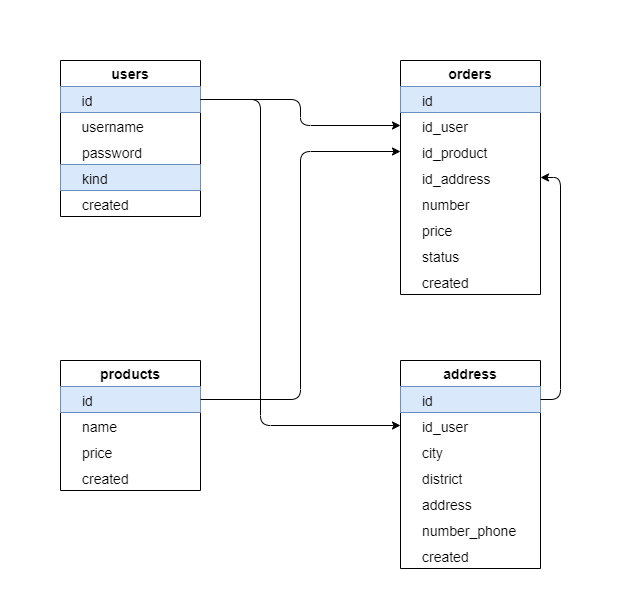

The diagram above was exported from draw.io. Its source (the exported page's mxGraphModel, read from the mxfile embedded in the PNG):
<mxGraphModel dx="1019" dy="530" grid="0" gridSize="10" guides="1" tooltips="1" connect="1" arrows="1" fold="1" page="1" pageScale="1" pageWidth="1100" pageHeight="850" background="#ffffff" math="0" shadow="0">
  <root>
    <mxCell id="0" />
    <mxCell id="1" parent="0" />
    <mxCell id="ZZUZmG2GqZjfzfU4a9zP-66" value="" style="group" vertex="1" connectable="0" parent="1">
      <mxGeometry x="160" width="620" height="610" as="geometry" />
    </mxCell>
    <mxCell id="ZZUZmG2GqZjfzfU4a9zP-13" value="users" style="swimlane;fontStyle=1;childLayout=stackLayout;horizontal=1;startSize=26;fillColor=none;horizontalStack=0;resizeParent=1;resizeParentMax=0;resizeLast=0;collapsible=1;marginBottom=0;fontSize=14;" vertex="1" parent="ZZUZmG2GqZjfzfU4a9zP-66">
      <mxGeometry x="60" y="60" width="140" height="156" as="geometry" />
    </mxCell>
    <mxCell id="ZZUZmG2GqZjfzfU4a9zP-14" value="    id" style="text;strokeColor=#6c8ebf;fillColor=#dae8fc;align=left;verticalAlign=top;spacingLeft=4;spacingRight=4;overflow=hidden;rotatable=0;points=[[0,0.5],[1,0.5]];portConstraint=eastwest;fontSize=14;" vertex="1" parent="ZZUZmG2GqZjfzfU4a9zP-13">
      <mxGeometry y="26" width="140" height="26" as="geometry" />
    </mxCell>
    <mxCell id="ZZUZmG2GqZjfzfU4a9zP-17" value="    username" style="text;strokeColor=none;fillColor=none;align=left;verticalAlign=top;spacingLeft=4;spacingRight=4;overflow=hidden;rotatable=0;points=[[0,0.5],[1,0.5]];portConstraint=eastwest;fontSize=14;" vertex="1" parent="ZZUZmG2GqZjfzfU4a9zP-13">
      <mxGeometry y="52" width="140" height="26" as="geometry" />
    </mxCell>
    <mxCell id="ZZUZmG2GqZjfzfU4a9zP-18" value="password" style="text;strokeColor=none;fillColor=none;align=left;verticalAlign=top;spacingLeft=20;spacingRight=4;overflow=hidden;rotatable=0;points=[[0,0.5],[1,0.5]];portConstraint=eastwest;fontSize=14;" vertex="1" parent="ZZUZmG2GqZjfzfU4a9zP-13">
      <mxGeometry y="78" width="140" height="26" as="geometry" />
    </mxCell>
    <mxCell id="ZZUZmG2GqZjfzfU4a9zP-19" value="kind" style="text;strokeColor=#6c8ebf;fillColor=#dae8fc;align=left;verticalAlign=top;spacingLeft=20;spacingRight=4;overflow=hidden;rotatable=0;points=[[0,0.5],[1,0.5]];portConstraint=eastwest;fontSize=14;" vertex="1" parent="ZZUZmG2GqZjfzfU4a9zP-13">
      <mxGeometry y="104" width="140" height="26" as="geometry" />
    </mxCell>
    <mxCell id="ZZUZmG2GqZjfzfU4a9zP-20" value="created" style="text;strokeColor=none;fillColor=none;align=left;verticalAlign=top;spacingLeft=20;spacingRight=4;overflow=hidden;rotatable=0;points=[[0,0.5],[1,0.5]];portConstraint=eastwest;fontSize=14;" vertex="1" parent="ZZUZmG2GqZjfzfU4a9zP-13">
      <mxGeometry y="130" width="140" height="26" as="geometry" />
    </mxCell>
    <mxCell id="ZZUZmG2GqZjfzfU4a9zP-29" value="products" style="swimlane;fontStyle=1;childLayout=stackLayout;horizontal=1;startSize=26;fillColor=none;horizontalStack=0;resizeParent=1;resizeParentMax=0;resizeLast=0;collapsible=1;marginBottom=0;fontSize=14;" vertex="1" parent="ZZUZmG2GqZjfzfU4a9zP-66">
      <mxGeometry x="60" y="360" width="140" height="130" as="geometry" />
    </mxCell>
    <mxCell id="ZZUZmG2GqZjfzfU4a9zP-33" value="id" style="text;strokeColor=#6c8ebf;fillColor=#dae8fc;align=left;verticalAlign=top;spacingLeft=20;spacingRight=4;overflow=hidden;rotatable=0;points=[[0,0.5],[1,0.5]];portConstraint=eastwest;fontSize=14;" vertex="1" parent="ZZUZmG2GqZjfzfU4a9zP-29">
      <mxGeometry y="26" width="140" height="26" as="geometry" />
    </mxCell>
    <mxCell id="ZZUZmG2GqZjfzfU4a9zP-35" value="name" style="text;strokeColor=none;fillColor=none;align=left;verticalAlign=top;spacingLeft=20;spacingRight=4;overflow=hidden;rotatable=0;points=[[0,0.5],[1,0.5]];portConstraint=eastwest;fontSize=14;" vertex="1" parent="ZZUZmG2GqZjfzfU4a9zP-29">
      <mxGeometry y="52" width="140" height="26" as="geometry" />
    </mxCell>
    <mxCell id="ZZUZmG2GqZjfzfU4a9zP-36" value="price" style="text;strokeColor=none;fillColor=none;align=left;verticalAlign=top;spacingLeft=20;spacingRight=4;overflow=hidden;rotatable=0;points=[[0,0.5],[1,0.5]];portConstraint=eastwest;fontSize=14;" vertex="1" parent="ZZUZmG2GqZjfzfU4a9zP-29">
      <mxGeometry y="78" width="140" height="26" as="geometry" />
    </mxCell>
    <mxCell id="ZZUZmG2GqZjfzfU4a9zP-34" value="created" style="text;strokeColor=none;fillColor=none;align=left;verticalAlign=top;spacingLeft=20;spacingRight=4;overflow=hidden;rotatable=0;points=[[0,0.5],[1,0.5]];portConstraint=eastwest;fontSize=14;" vertex="1" parent="ZZUZmG2GqZjfzfU4a9zP-29">
      <mxGeometry y="104" width="140" height="26" as="geometry" />
    </mxCell>
    <mxCell id="ZZUZmG2GqZjfzfU4a9zP-37" value="orders" style="swimlane;fontStyle=1;childLayout=stackLayout;horizontal=1;startSize=26;fillColor=none;horizontalStack=0;resizeParent=1;resizeParentMax=0;resizeLast=0;collapsible=1;marginBottom=0;fontSize=14;" vertex="1" parent="ZZUZmG2GqZjfzfU4a9zP-66">
      <mxGeometry x="400" y="60" width="140" height="234" as="geometry" />
    </mxCell>
    <mxCell id="ZZUZmG2GqZjfzfU4a9zP-38" value="id" style="text;strokeColor=#6c8ebf;fillColor=#dae8fc;align=left;verticalAlign=top;spacingLeft=20;spacingRight=4;overflow=hidden;rotatable=0;points=[[0,0.5],[1,0.5]];portConstraint=eastwest;fontSize=14;" vertex="1" parent="ZZUZmG2GqZjfzfU4a9zP-37">
      <mxGeometry y="26" width="140" height="26" as="geometry" />
    </mxCell>
    <mxCell id="ZZUZmG2GqZjfzfU4a9zP-39" value="id_user" style="text;strokeColor=none;fillColor=none;align=left;verticalAlign=top;spacingLeft=20;spacingRight=4;overflow=hidden;rotatable=0;points=[[0,0.5],[1,0.5]];portConstraint=eastwest;fontSize=14;" vertex="1" parent="ZZUZmG2GqZjfzfU4a9zP-37">
      <mxGeometry y="52" width="140" height="26" as="geometry" />
    </mxCell>
    <mxCell id="ZZUZmG2GqZjfzfU4a9zP-40" value="id_product" style="text;strokeColor=none;fillColor=none;align=left;verticalAlign=top;spacingLeft=20;spacingRight=4;overflow=hidden;rotatable=0;points=[[0,0.5],[1,0.5]];portConstraint=eastwest;fontSize=14;" vertex="1" parent="ZZUZmG2GqZjfzfU4a9zP-37">
      <mxGeometry y="78" width="140" height="26" as="geometry" />
    </mxCell>
    <mxCell id="ZZUZmG2GqZjfzfU4a9zP-50" value="id_address" style="text;strokeColor=none;fillColor=none;align=left;verticalAlign=top;spacingLeft=20;spacingRight=4;overflow=hidden;rotatable=0;points=[[0,0.5],[1,0.5]];portConstraint=eastwest;fontSize=14;" vertex="1" parent="ZZUZmG2GqZjfzfU4a9zP-37">
      <mxGeometry y="104" width="140" height="26" as="geometry" />
    </mxCell>
    <mxCell id="ZZUZmG2GqZjfzfU4a9zP-42" value="number" style="text;strokeColor=none;fillColor=none;align=left;verticalAlign=top;spacingLeft=20;spacingRight=4;overflow=hidden;rotatable=0;points=[[0,0.5],[1,0.5]];portConstraint=eastwest;fontSize=14;" vertex="1" parent="ZZUZmG2GqZjfzfU4a9zP-37">
      <mxGeometry y="130" width="140" height="26" as="geometry" />
    </mxCell>
    <mxCell id="ZZUZmG2GqZjfzfU4a9zP-43" value="price" style="text;strokeColor=none;fillColor=none;align=left;verticalAlign=top;spacingLeft=20;spacingRight=4;overflow=hidden;rotatable=0;points=[[0,0.5],[1,0.5]];portConstraint=eastwest;fontSize=14;" vertex="1" parent="ZZUZmG2GqZjfzfU4a9zP-37">
      <mxGeometry y="156" width="140" height="26" as="geometry" />
    </mxCell>
    <mxCell id="ZZUZmG2GqZjfzfU4a9zP-61" value="status" style="text;strokeColor=none;fillColor=none;align=left;verticalAlign=top;spacingLeft=20;spacingRight=4;overflow=hidden;rotatable=0;points=[[0,0.5],[1,0.5]];portConstraint=eastwest;fontSize=14;" vertex="1" parent="ZZUZmG2GqZjfzfU4a9zP-37">
      <mxGeometry y="182" width="140" height="26" as="geometry" />
    </mxCell>
    <mxCell id="ZZUZmG2GqZjfzfU4a9zP-41" value="created" style="text;strokeColor=none;fillColor=none;align=left;verticalAlign=top;spacingLeft=20;spacingRight=4;overflow=hidden;rotatable=0;points=[[0,0.5],[1,0.5]];portConstraint=eastwest;fontSize=14;" vertex="1" parent="ZZUZmG2GqZjfzfU4a9zP-37">
      <mxGeometry y="208" width="140" height="26" as="geometry" />
    </mxCell>
    <mxCell id="ZZUZmG2GqZjfzfU4a9zP-45" value="address" style="swimlane;fontStyle=1;childLayout=stackLayout;horizontal=1;startSize=26;fillColor=none;horizontalStack=0;resizeParent=1;resizeParentMax=0;resizeLast=0;collapsible=1;marginBottom=0;fontSize=14;" vertex="1" parent="ZZUZmG2GqZjfzfU4a9zP-66">
      <mxGeometry x="400" y="360" width="140" height="208" as="geometry" />
    </mxCell>
    <mxCell id="ZZUZmG2GqZjfzfU4a9zP-46" value="id" style="text;strokeColor=#6c8ebf;fillColor=#dae8fc;align=left;verticalAlign=top;spacingLeft=20;spacingRight=4;overflow=hidden;rotatable=0;points=[[0,0.5],[1,0.5]];portConstraint=eastwest;fontSize=14;" vertex="1" parent="ZZUZmG2GqZjfzfU4a9zP-45">
      <mxGeometry y="26" width="140" height="26" as="geometry" />
    </mxCell>
    <mxCell id="ZZUZmG2GqZjfzfU4a9zP-59" value="id_user" style="text;strokeColor=none;fillColor=none;align=left;verticalAlign=top;spacingLeft=20;spacingRight=4;overflow=hidden;rotatable=0;points=[[0,0.5],[1,0.5]];portConstraint=eastwest;fontSize=14;" vertex="1" parent="ZZUZmG2GqZjfzfU4a9zP-45">
      <mxGeometry y="52" width="140" height="26" as="geometry" />
    </mxCell>
    <mxCell id="ZZUZmG2GqZjfzfU4a9zP-47" value="city" style="text;strokeColor=none;fillColor=none;align=left;verticalAlign=top;spacingLeft=20;spacingRight=4;overflow=hidden;rotatable=0;points=[[0,0.5],[1,0.5]];portConstraint=eastwest;fontSize=14;" vertex="1" parent="ZZUZmG2GqZjfzfU4a9zP-45">
      <mxGeometry y="78" width="140" height="26" as="geometry" />
    </mxCell>
    <mxCell id="ZZUZmG2GqZjfzfU4a9zP-48" value="district" style="text;strokeColor=none;fillColor=none;align=left;verticalAlign=top;spacingLeft=20;spacingRight=4;overflow=hidden;rotatable=0;points=[[0,0.5],[1,0.5]];portConstraint=eastwest;fontSize=14;" vertex="1" parent="ZZUZmG2GqZjfzfU4a9zP-45">
      <mxGeometry y="104" width="140" height="26" as="geometry" />
    </mxCell>
    <mxCell id="ZZUZmG2GqZjfzfU4a9zP-49" value="address" style="text;strokeColor=none;fillColor=none;align=left;verticalAlign=top;spacingLeft=20;spacingRight=4;overflow=hidden;rotatable=0;points=[[0,0.5],[1,0.5]];portConstraint=eastwest;fontSize=14;" vertex="1" parent="ZZUZmG2GqZjfzfU4a9zP-45">
      <mxGeometry y="130" width="140" height="26" as="geometry" />
    </mxCell>
    <mxCell id="ZZUZmG2GqZjfzfU4a9zP-51" value="number_phone" style="text;strokeColor=none;fillColor=none;align=left;verticalAlign=top;spacingLeft=20;spacingRight=4;overflow=hidden;rotatable=0;points=[[0,0.5],[1,0.5]];portConstraint=eastwest;fontSize=14;" vertex="1" parent="ZZUZmG2GqZjfzfU4a9zP-45">
      <mxGeometry y="156" width="140" height="26" as="geometry" />
    </mxCell>
    <mxCell id="ZZUZmG2GqZjfzfU4a9zP-52" value="created" style="text;strokeColor=none;fillColor=none;align=left;verticalAlign=top;spacingLeft=20;spacingRight=4;overflow=hidden;rotatable=0;points=[[0,0.5],[1,0.5]];portConstraint=eastwest;fontSize=14;" vertex="1" parent="ZZUZmG2GqZjfzfU4a9zP-45">
      <mxGeometry y="182" width="140" height="26" as="geometry" />
    </mxCell>
    <mxCell id="ZZUZmG2GqZjfzfU4a9zP-56" style="edgeStyle=orthogonalEdgeStyle;orthogonalLoop=1;jettySize=auto;html=1;exitX=1;exitY=0.5;exitDx=0;exitDy=0;entryX=0;entryY=0.5;entryDx=0;entryDy=0;fontSize=14;" edge="1" parent="ZZUZmG2GqZjfzfU4a9zP-66" source="ZZUZmG2GqZjfzfU4a9zP-14" target="ZZUZmG2GqZjfzfU4a9zP-39">
      <mxGeometry relative="1" as="geometry" />
    </mxCell>
    <mxCell id="ZZUZmG2GqZjfzfU4a9zP-57" style="edgeStyle=orthogonalEdgeStyle;orthogonalLoop=1;jettySize=auto;html=1;exitX=1;exitY=0.5;exitDx=0;exitDy=0;entryX=0;entryY=0.5;entryDx=0;entryDy=0;fontSize=14;" edge="1" parent="ZZUZmG2GqZjfzfU4a9zP-66" source="ZZUZmG2GqZjfzfU4a9zP-33" target="ZZUZmG2GqZjfzfU4a9zP-40">
      <mxGeometry relative="1" as="geometry" />
    </mxCell>
    <mxCell id="ZZUZmG2GqZjfzfU4a9zP-58" style="edgeStyle=orthogonalEdgeStyle;orthogonalLoop=1;jettySize=auto;html=1;exitX=1;exitY=0.5;exitDx=0;exitDy=0;entryX=1;entryY=0.5;entryDx=0;entryDy=0;fontSize=14;" edge="1" parent="ZZUZmG2GqZjfzfU4a9zP-66" source="ZZUZmG2GqZjfzfU4a9zP-46" target="ZZUZmG2GqZjfzfU4a9zP-50">
      <mxGeometry relative="1" as="geometry" />
    </mxCell>
    <mxCell id="ZZUZmG2GqZjfzfU4a9zP-60" style="edgeStyle=orthogonalEdgeStyle;orthogonalLoop=1;jettySize=auto;html=1;exitX=1;exitY=0.5;exitDx=0;exitDy=0;fontSize=14;" edge="1" parent="ZZUZmG2GqZjfzfU4a9zP-66" source="ZZUZmG2GqZjfzfU4a9zP-14" target="ZZUZmG2GqZjfzfU4a9zP-59">
      <mxGeometry relative="1" as="geometry">
        <Array as="points">
          <mxPoint x="260" y="99" />
          <mxPoint x="260" y="425" />
        </Array>
      </mxGeometry>
    </mxCell>
  </root>
</mxGraphModel>